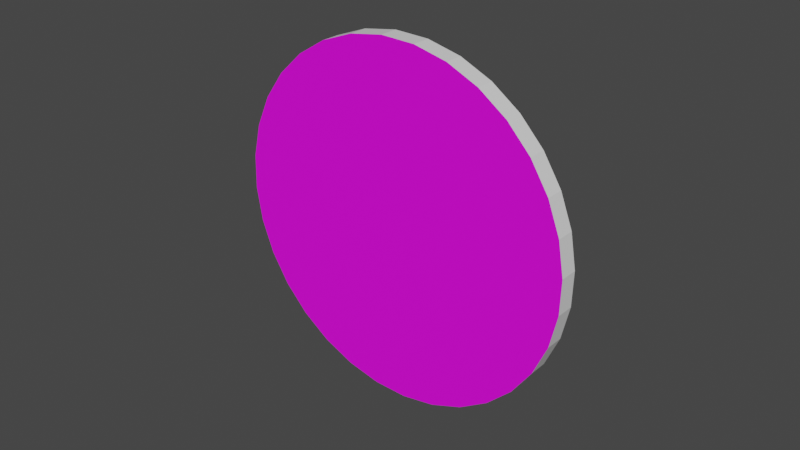 # Source: coin.blend  (saved by Blender 3.6.13; exported with 4.5.12 LTS)
import bpy
from mathutils import Matrix  # noqa: F401  (used for matrix-valued properties, if any)

bpy.ops.wm.read_factory_settings(use_empty=True)
scene = bpy.context.scene
scene.name = 'Scene'

# ---- collections
col_collection = bpy.data.collections.new('Collection'); scene.collection.children.link(col_collection)

# ---- images (referenced by path relative to the original .blend; pixels are not part of the script)
import os
ASSET_DIR = os.environ.get("B2B_ASSET_DIR", "")  # directory of the original .blend (textures are referenced by path, not embedded)
HERE = os.path.dirname(os.path.abspath(__file__))  # packed textures are extracted next to this script under _unpacked/

def load_image(name, relpath, width, height, colorspace="sRGB"):
    """Load a texture the original file referenced (path relative to the .blend, or extracted next to this script)."""
    p = next((c for c in (os.path.join(HERE, relpath), os.path.join(ASSET_DIR, relpath)) if relpath and os.path.exists(c)), "")
    if p:
        img = bpy.data.images.load(p, check_existing=True)
        img.name = name
    else:  # same state as the original file: an image datablock whose file is absent (Cycles renders it pink)
        img = bpy.data.images.new(name, width, height)
        img.source = "FILE"
        img.filepath = "//" + (relpath or name)
    img.colorspace_settings.name = colorspace
    return img
img_penny_jpg = load_image('Penny.jpg', 'Textures/Penny.jpg', 1024, 1024, 'sRGB')

# ---- materials (node trees are filled in below, after node groups)
mat_coin = bpy.data.materials.new('Coin')
mat_coin.use_transparent_shadow = False
mat_edge = bpy.data.materials.new('Edge')
mat_edge.use_transparent_shadow = False

# ---- material node trees
mat_coin.use_nodes = True; mat_coin.node_tree.nodes.clear()
_N = mat_coin.node_tree.nodes; _L = mat_coin.node_tree.links
n0 = _N.new('ShaderNodeBsdfPrincipled'); n0.name = 'Principled BSDF'; n0.location = (10, 300)
n0.distribution = 'GGX'
n0.subsurface_method = 'RANDOM_WALK_SKIN'
n0.inputs[3].default_value = 1.45
n0.inputs[27].default_value = (0.0, 0.0, 0.0, 1.0)
n0.inputs[28].default_value = 1.0
n1 = _N.new('ShaderNodeOutputMaterial'); n1.name = 'Material Output'; n1.location = (300, 300)
n2 = _N.new('ShaderNodeTexImage'); n2.name = 'Image Texture'; n2.location = (-280, 280)
n2.image = img_penny_jpg
_L.new(n0.outputs[0], n1.inputs[0])
_L.new(n2.outputs[0], n0.inputs[0])
n1.is_active_output = True
mat_edge.use_nodes = True; mat_edge.node_tree.nodes.clear()
_N = mat_edge.node_tree.nodes; _L = mat_edge.node_tree.links
n0 = _N.new('ShaderNodeBsdfPrincipled'); n0.name = 'Principled BSDF'; n0.location = (10, 300)
n0.distribution = 'GGX'
n0.subsurface_method = 'RANDOM_WALK_SKIN'
n0.inputs[3].default_value = 1.45
n0.inputs[27].default_value = (0.0, 0.0, 0.0, 1.0)
n0.inputs[28].default_value = 1.0
n1 = _N.new('ShaderNodeOutputMaterial'); n1.name = 'Material Output'; n1.location = (300, 300)
_L.new(n0.outputs[0], n1.inputs[0])
n1.is_active_output = True

# ---- world
world_world = bpy.data.worlds.new('World'); scene.world = world_world
world_world.use_nodes = True; world_world.node_tree.nodes.clear()
_N = world_world.node_tree.nodes; _L = world_world.node_tree.links
n0 = _N.new('ShaderNodeOutputWorld'); n0.name = 'World Output'; n0.location = (300, 300)
n1 = _N.new('ShaderNodeBackground'); n1.name = 'Background'; n1.location = (10, 300)
n1.inputs[0].default_value = (0.05088, 0.05088, 0.05088, 1.0)
_L.new(n1.outputs[0], n0.inputs[0])
n0.is_active_output = True
world_world.color = (0.05088, 0.05088, 0.05088)
world_world.use_sun_shadow = False
world_world.sun_shadow_jitter_overblur = 0.0

# ---- meshes
me_cylinder = bpy.data.meshes.new('Cylinder')
me_cylinder.from_pydata([(0.0, 1.0, -1.0), (0.0, 1.0, 1.0), (0.1951, 0.9808, -1.0), (0.1951, 0.9808, 1.0), (0.3827, 0.9239, -1.0), (0.3827, 0.9239, 1.0), (0.5556, 0.8315, -1.0), (0.5556, 0.8315, 1.0), (0.7071, 0.7071, -1.0), (0.7071, 0.7071, 1.0), (0.8315, 0.5556, -1.0), (0.8315, 0.5556, 1.0), (0.9239, 0.3827, -1.0), (0.9239, 0.3827, 1.0), (0.9808, 0.1951, -1.0), (0.9808, 0.1951, 1.0), (1.0, 0.0, -1.0), (1.0, 0.0, 1.0), (0.9808, -0.1951, -1.0), (0.9808, -0.1951, 1.0), (0.9239, -0.3827, -1.0), (0.9239, -0.3827, 1.0), (0.8315, -0.5556, -1.0), (0.8315, -0.5556, 1.0), (0.7071, -0.7071, -1.0), (0.7071, -0.7071, 1.0), (0.5556, -0.8315, -1.0), (0.5556, -0.8315, 1.0), (0.3827, -0.9239, -1.0), (0.3827, -0.9239, 1.0), (0.1951, -0.9808, -1.0), (0.1951, -0.9808, 1.0), (0.0, -1.0, -1.0), (0.0, -1.0, 1.0), (-0.1951, -0.9808, -1.0), (-0.1951, -0.9808, 1.0), (-0.3827, -0.9239, -1.0), (-0.3827, -0.9239, 1.0), (-0.5556, -0.8315, -1.0), (-0.5556, -0.8315, 1.0), (-0.7071, -0.7071, -1.0), (-0.7071, -0.7071, 1.0), (-0.8315, -0.5556, -1.0), (-0.8315, -0.5556, 1.0), (-0.9239, -0.3827, -1.0), (-0.9239, -0.3827, 1.0), (-0.9808, -0.1951, -1.0), (-0.9808, -0.1951, 1.0), (-1.0, 0.0, -1.0), (-1.0, 0.0, 1.0), (-0.9808, 0.1951, -1.0), (-0.9808, 0.1951, 1.0), (-0.9239, 0.3827, -1.0), (-0.9239, 0.3827, 1.0), (-0.8315, 0.5556, -1.0), (-0.8315, 0.5556, 1.0), (-0.7071, 0.7071, -1.0), (-0.7071, 0.7071, 1.0), (-0.5556, 0.8315, -1.0), (-0.5556, 0.8315, 1.0), (-0.3827, 0.9239, -1.0), (-0.3827, 0.9239, 1.0), (-0.1951, 0.9808, -1.0), (-0.1951, 0.9808, 1.0)], [], [(0, 1, 3, 2), (2, 3, 5, 4), (4, 5, 7, 6), (6, 7, 9, 8), (8, 9, 11, 10), (10, 11, 13, 12), (12, 13, 15, 14), (14, 15, 17, 16), (16, 17, 19, 18), (18, 19, 21, 20), (20, 21, 23, 22), (22, 23, 25, 24), (24, 25, 27, 26), (26, 27, 29, 28), (28, 29, 31, 30), (30, 31, 33, 32), (32, 33, 35, 34), (34, 35, 37, 36), (36, 37, 39, 38), (38, 39, 41, 40), (40, 41, 43, 42), (42, 43, 45, 44), (44, 45, 47, 46), (46, 47, 49, 48), (48, 49, 51, 50), (50, 51, 53, 52), (52, 53, 55, 54), (54, 55, 57, 56), (56, 57, 59, 58), (58, 59, 61, 60), (3, 1, 63, 61, 59, 57, 55, 53, 51, 49, 47, 45, 43, 41, 39, 37, 35, 33, 31, 29, 27, 25, 23, 21, 19, 17, 15, 13, 11, 9, 7, 5), (60, 61, 63, 62), (62, 63, 1, 0), (0, 2, 4, 6, 8, 10, 12, 14, 16, 18, 20, 22, 24, 26, 28, 30, 32, 34, 36, 38, 40, 42, 44, 46, 48, 50, 52, 54, 56, 58, 60, 62)])
me_cylinder.polygons.foreach_set('material_index', [1, 1, 1, 1, 1, 1, 1, 1, 1, 1, 1, 1, 1, 1, 1, 1, 1, 1, 1, 1, 1, 1, 1, 1, 1, 1, 1, 1, 1, 1, 0, 1, 1, 0])
_uv = me_cylinder.uv_layers.new(name='UVMap')
_uv.uv.foreach_set('vector', [0.04903, 2.217e-05, 0.04903, 1.0, 2.214e-05, 1.0, 2.215e-05, 2.214e-05, 0.02845, 0.2639, 0.2516, 0.49, 0.2504, 0.4895, 0.009648, 0.3549, 0.009648, 0.3549, 0.2504, 0.4895, 0.2492, 0.4895, 7.068e-05, 0.4514, 7.068e-05, 0.4514, 0.2492, 0.4895, 0.2481, 0.4899, 7.068e-05, 0.5496, 7.068e-05, 0.5496, 0.2481, 0.4899, 0.247, 0.4908, 0.009628, 0.646, 0.009628, 0.646, 0.247, 0.4908, 0.2459, 0.4921, 0.02836, 0.7366, 0.02836, 0.7366, 0.2459, 0.4921, 0.2451, 0.4937, 0.05554, 0.8183, 0.05554, 0.8183, 0.2451, 0.4937, 0.2443, 0.4957, 0.09015, 0.8877, 0.09015, 0.8877, 0.2443, 0.4957, 0.2439, 0.4976, 0.1309, 0.9424, 0.1309, 0.9424, 0.2439, 0.4976, 0.2437, 0.4997, 0.1762, 0.9802, 0.1762, 0.9802, 0.2437, 0.4997, 0.2437, 0.5018, 0.2243, 0.9996, 0.2243, 0.9996, 0.2437, 0.5018, 0.2439, 0.5039, 0.2735, 0.9999, 0.2735, 0.9999, 0.2439, 0.5039, 0.2443, 0.5059, 0.3218, 0.981, 0.3218, 0.981, 0.2443, 0.5059, 0.2449, 0.5077, 0.3673, 0.9436, 0.3673, 0.9436, 0.2449, 0.5077, 0.2457, 0.5092, 0.4083, 0.8892, 0.4083, 0.8892, 0.2457, 0.5092, 0.2466, 0.5105, 0.4433, 0.8198, 0.4433, 0.8198, 0.2466, 0.5105, 0.2476, 0.5113, 0.4708, 0.7381, 0.4708, 0.7381, 0.2476, 0.5113, 0.2487, 0.5118, 0.4898, 0.6473, 0.4898, 0.6473, 0.2487, 0.5118, 0.2498, 0.5119, 0.4996, 0.5508, 0.4996, 0.5508, 0.2498, 0.5119, 0.251, 0.5115, 0.4998, 0.4523, 0.4998, 0.4523, 0.251, 0.5115, 0.252, 0.5108, 0.4905, 0.3555, 0.4905, 0.3555, 0.252, 0.5108, 0.253, 0.5097, 0.4719, 0.2643, 0.4719, 0.2643, 0.253, 0.5097, 0.2539, 0.5082, 0.4447, 0.182, 0.4447, 0.182, 0.2539, 0.5082, 0.2546, 0.5064, 0.41, 0.1118, 0.41, 0.1118, 0.2546, 0.5064, 0.2552, 0.5045, 0.369, 0.05699, 0.369, 0.05699, 0.2552, 0.5045, 0.2555, 0.5023, 0.3233, 0.01927, 0.3233, 0.01927, 0.2555, 0.5023, 0.2555, 0.5001, 0.2749, 7.069e-05, 0.2749, 7.069e-05, 0.2555, 0.5001, 0.2554, 0.4979, 0.2255, 0.000147, 0.2255, 0.000147, 0.2554, 0.4979, 0.255, 0.4957, 0.1771, 0.01949, 0.1771, 0.01949, 0.255, 0.4957, 0.2544, 0.4938, 0.1316, 0.05734, 0.494, 0.5481, 0.4846, 0.6423, 0.4662, 0.7311, 0.4395, 0.811, 0.4055, 0.879, 0.3656, 0.9324, 0.3212, 0.9691, 0.2741, 0.9879, 0.226, 0.9879, 0.1789, 0.9691, 0.1345, 0.9324, 0.09453, 0.879, 0.06055, 0.811, 0.03385, 0.7311, 0.01546, 0.6423, 0.006089, 0.5481, 0.006089, 0.4519, 0.01546, 0.3577, 0.03385, 0.2689, 0.06055, 0.189, 0.09453, 0.121, 0.1345, 0.06763, 0.1789, 0.03086, 0.226, 0.01211, 0.2741, 0.01211, 0.3212, 0.03086, 0.3656, 0.06763, 0.4055, 0.121, 0.4395, 0.189, 0.4662, 0.2689, 0.4846, 0.3577, 0.494, 0.4519, 0.1316, 0.05734, 0.2544, 0.4938, 0.2536, 0.4922, 0.0906, 0.1122, 0.0906, 0.1122, 0.2536, 0.4922, 0.2526, 0.4909, 0.05578, 0.182, 0.5095, 0.539, 0.5095, 0.4405, 0.5188, 0.3439, 0.5402, 0.2513, 0.5706, 0.1711, 0.6093, 0.1014, 0.6588, 0.04673, 0.6923, 0.02678, 0.7268, 0.01402, 0.7743, 0.01402, 0.8088, 0.02678, 0.8424, 0.04673, 0.8918, 0.1014, 0.9305, 0.1711, 0.961, 0.253, 0.9824, 0.3439, 0.9916, 0.4405, 0.9916, 0.539, 0.9824, 0.6356, 0.9642, 0.7266, 0.9378, 0.8084, 0.9042, 0.8781, 0.8648, 0.9328, 0.8209, 0.9705, 0.7743, 0.9897, 0.7268, 0.9897, 0.6803, 0.9705, 0.6364, 0.9328, 0.5969, 0.8781, 0.5633, 0.8084, 0.5369, 0.7266, 0.5188, 0.6356])
me_cylinder.materials.append(mat_coin)
me_cylinder.materials.append(mat_edge)
me_cylinder.update()

# ---- objects
ob_cylinder = bpy.data.objects.new('Cylinder', me_cylinder)

# ---- transforms, parenting, visibility, modifiers, constraints
ob_cylinder.location = (0.0, 0.0, 0.0)
ob_cylinder.rotation_euler = (1.571, 1.304, 0.0)
ob_cylinder.scale = (0.5, 0.5, 0.0259)

# ---- collection membership
col_collection.objects.link(ob_cylinder)

# ---- scene / render settings (as saved in the file)
scene.frame_start = 1; scene.frame_end = 250; scene.frame_set(20)
scene.render.engine = 'BLENDER_EEVEE_NEXT'
scene.cycles.sampling_pattern = 'TABULATED_SOBOL'
scene.view_settings.view_transform = 'Filmic'
bpy.context.view_layer.update()

# ---- added for rendering (the .blend has no active camera and no usable light): camera, sun
cam_auto = bpy.data.cameras.new('AutoCamera')
cam_auto.lens = 50.0
cam_auto.sensor_width = 36.0
cam_auto.clip_end = 1000.0
ob_auto_camera = bpy.data.objects.new('AutoCamera', cam_auto)
scene.collection.objects.link(ob_auto_camera)
ob_auto_camera.location = (1.60803, -1.92964, 1.28642)
ob_auto_camera.rotation_euler = (1.09748, -7.21219e-08, 0.694738)
scene.camera = ob_auto_camera
light_auto_sun = bpy.data.lights.new('AutoSun', 'SUN')
light_auto_sun.energy = 3.0
light_auto_sun.angle = 0.0523599
ob_auto_sun = bpy.data.objects.new('AutoSun', light_auto_sun)
scene.collection.objects.link(ob_auto_sun)
ob_auto_sun.rotation_euler = (0.872665, 0.174533, 0.523599)
bpy.context.view_layer.update()
